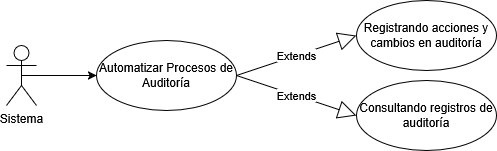

The diagram above was exported from draw.io. Its source (the exported page's mxGraphModel, read from the mxfile embedded in the PNG):
<mxGraphModel dx="948" dy="1138" grid="1" gridSize="10" guides="1" tooltips="1" connect="1" arrows="1" fold="1" page="1" pageScale="1" pageWidth="827" pageHeight="1169" math="0" shadow="0">
  <root>
    <mxCell id="0" />
    <mxCell id="1" parent="0" />
    <mxCell id="BmFVV5dvgS2SXFAjIAYb-1" style="edgeStyle=orthogonalEdgeStyle;rounded=0;orthogonalLoop=1;jettySize=auto;html=1;exitX=0.5;exitY=0.5;exitDx=0;exitDy=0;exitPerimeter=0;entryX=0;entryY=0.5;entryDx=0;entryDy=0;" parent="1" source="BmFVV5dvgS2SXFAjIAYb-2" target="BmFVV5dvgS2SXFAjIAYb-3" edge="1">
      <mxGeometry relative="1" as="geometry" />
    </mxCell>
    <mxCell id="BmFVV5dvgS2SXFAjIAYb-2" value="Sistema" style="shape=umlActor;verticalLabelPosition=bottom;verticalAlign=top;html=1;" parent="1" vertex="1">
      <mxGeometry x="70" y="445" width="30" height="60" as="geometry" />
    </mxCell>
    <mxCell id="BmFVV5dvgS2SXFAjIAYb-3" value="Automatizar Procesos de Auditoría" style="ellipse;whiteSpace=wrap;html=1;" parent="1" vertex="1">
      <mxGeometry x="160" y="440" width="140" height="70" as="geometry" />
    </mxCell>
    <mxCell id="BmFVV5dvgS2SXFAjIAYb-4" value="Registrando acciones y cambios en auditoría" style="ellipse;whiteSpace=wrap;html=1;" parent="1" vertex="1">
      <mxGeometry x="420" y="400" width="140" height="70" as="geometry" />
    </mxCell>
    <mxCell id="BmFVV5dvgS2SXFAjIAYb-6" value="Consultando registros de auditoría" style="ellipse;whiteSpace=wrap;html=1;" parent="1" vertex="1">
      <mxGeometry x="420" y="480" width="140" height="70" as="geometry" />
    </mxCell>
    <mxCell id="BmFVV5dvgS2SXFAjIAYb-11" value="Extends" style="endArrow=block;endSize=16;endFill=0;html=1;rounded=0;exitX=1;exitY=0.5;exitDx=0;exitDy=0;entryX=0;entryY=0.5;entryDx=0;entryDy=0;" parent="1" source="BmFVV5dvgS2SXFAjIAYb-3" target="BmFVV5dvgS2SXFAjIAYb-4" edge="1">
      <mxGeometry width="160" relative="1" as="geometry">
        <mxPoint x="330" y="590" as="sourcePoint" />
        <mxPoint x="490" y="590" as="targetPoint" />
      </mxGeometry>
    </mxCell>
    <mxCell id="BmFVV5dvgS2SXFAjIAYb-16" value="Extends" style="endArrow=block;endSize=16;endFill=0;html=1;rounded=0;exitX=1;exitY=0.5;exitDx=0;exitDy=0;entryX=0;entryY=0.5;entryDx=0;entryDy=0;" parent="1" source="BmFVV5dvgS2SXFAjIAYb-3" target="BmFVV5dvgS2SXFAjIAYb-6" edge="1">
      <mxGeometry width="160" relative="1" as="geometry">
        <mxPoint x="160" y="170" as="sourcePoint" />
        <mxPoint x="320" y="170" as="targetPoint" />
      </mxGeometry>
    </mxCell>
  </root>
</mxGraphModel>